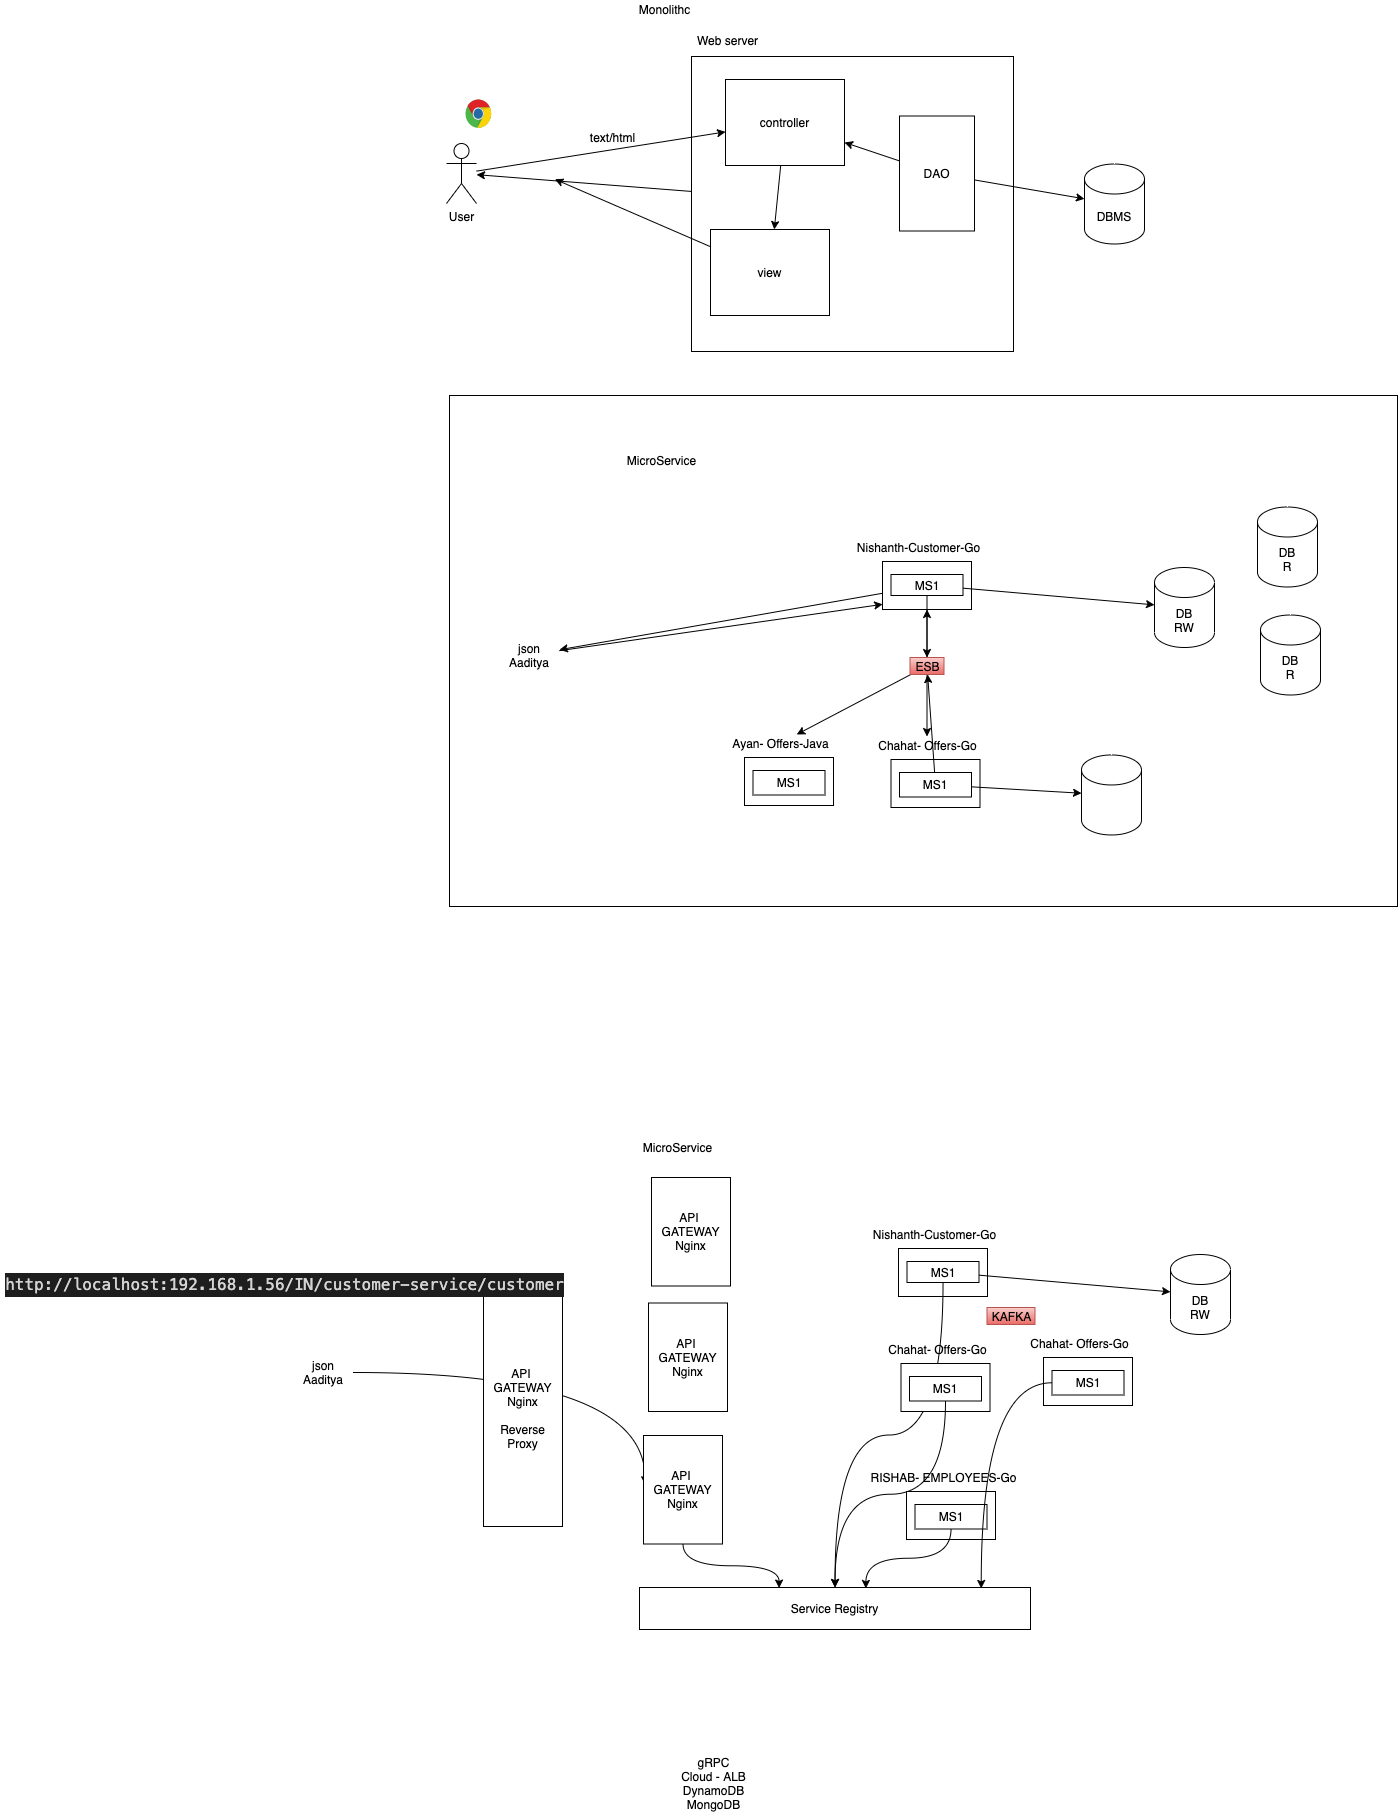

The diagram above was exported from draw.io. Its source (the exported page's mxGraphModel, read from the mxfile embedded in the PNG):
<mxGraphModel dx="1991" dy="930" grid="0" gridSize="10" guides="1" tooltips="1" connect="1" arrows="1" fold="1" page="0" pageScale="1" pageWidth="827" pageHeight="1169" math="0" shadow="0">
  <root>
    <mxCell id="0" />
    <mxCell id="1" parent="0" />
    <mxCell id="67" value="" style="rounded=0;whiteSpace=wrap;html=1;" vertex="1" parent="1">
      <mxGeometry x="-497" y="102" width="948" height="511" as="geometry" />
    </mxCell>
    <mxCell id="2" value="" style="rounded=0;whiteSpace=wrap;html=1;" vertex="1" parent="1">
      <mxGeometry x="-255" y="-237" width="322" height="295" as="geometry" />
    </mxCell>
    <mxCell id="5" style="edgeStyle=none;html=1;" edge="1" parent="1" source="2" target="6">
      <mxGeometry relative="1" as="geometry">
        <mxPoint x="-382.062489827474" y="-114.13330078125" as="targetPoint" />
      </mxGeometry>
    </mxCell>
    <mxCell id="3" value="Monolithc" style="text;html=1;align=center;verticalAlign=middle;resizable=0;points=[];autosize=1;strokeColor=none;fillColor=none;" vertex="1" parent="1">
      <mxGeometry x="-312" y="-293" width="60" height="17" as="geometry" />
    </mxCell>
    <mxCell id="4" value="Web server" style="text;html=1;align=center;verticalAlign=middle;resizable=0;points=[];autosize=1;strokeColor=none;fillColor=none;" vertex="1" parent="1">
      <mxGeometry x="-255" y="-262" width="71" height="17" as="geometry" />
    </mxCell>
    <mxCell id="11" style="edgeStyle=none;html=1;" edge="1" parent="1" source="6" target="10">
      <mxGeometry relative="1" as="geometry" />
    </mxCell>
    <mxCell id="6" value="User" style="shape=umlActor;verticalLabelPosition=bottom;verticalAlign=top;html=1;outlineConnect=0;" vertex="1" parent="1">
      <mxGeometry x="-500.002489827474" y="-150.00330078125" width="30" height="60" as="geometry" />
    </mxCell>
    <mxCell id="7" value="" style="dashed=0;outlineConnect=0;html=1;align=center;labelPosition=center;verticalLabelPosition=bottom;verticalAlign=top;shape=mxgraph.weblogos.chrome" vertex="1" parent="1">
      <mxGeometry x="-481" y="-194" width="26" height="29" as="geometry" />
    </mxCell>
    <mxCell id="8" value="text/html" style="text;html=1;align=center;verticalAlign=middle;resizable=0;points=[];autosize=1;strokeColor=none;fillColor=none;" vertex="1" parent="1">
      <mxGeometry x="-361" y="-165" width="54" height="17" as="geometry" />
    </mxCell>
    <mxCell id="17" style="edgeStyle=none;html=1;" edge="1" parent="1" source="9">
      <mxGeometry relative="1" as="geometry">
        <mxPoint x="-391.6625061035156" y="-114.26664225260413" as="targetPoint" />
      </mxGeometry>
    </mxCell>
    <mxCell id="9" value="view" style="rounded=0;whiteSpace=wrap;html=1;" vertex="1" parent="1">
      <mxGeometry x="-236" y="-64" width="119" height="86" as="geometry" />
    </mxCell>
    <mxCell id="16" style="edgeStyle=none;html=1;" edge="1" parent="1" source="10" target="9">
      <mxGeometry relative="1" as="geometry" />
    </mxCell>
    <mxCell id="10" value="controller" style="rounded=0;whiteSpace=wrap;html=1;" vertex="1" parent="1">
      <mxGeometry x="-221" y="-214" width="119" height="86" as="geometry" />
    </mxCell>
    <mxCell id="13" style="edgeStyle=none;html=1;" edge="1" parent="1" source="12" target="14">
      <mxGeometry relative="1" as="geometry">
        <mxPoint x="122.73755900065112" y="-90.13330078125" as="targetPoint" />
      </mxGeometry>
    </mxCell>
    <mxCell id="15" style="edgeStyle=none;html=1;" edge="1" parent="1" source="12" target="10">
      <mxGeometry relative="1" as="geometry" />
    </mxCell>
    <mxCell id="12" value="DAO" style="rounded=0;whiteSpace=wrap;html=1;" vertex="1" parent="1">
      <mxGeometry x="-47" y="-177.5" width="75" height="115" as="geometry" />
    </mxCell>
    <mxCell id="14" value="DBMS" style="shape=cylinder3;whiteSpace=wrap;html=1;boundedLbl=1;backgroundOutline=1;size=15;" vertex="1" parent="1">
      <mxGeometry x="137.9975590006511" y="-129.50330078125" width="60" height="80" as="geometry" />
    </mxCell>
    <mxCell id="35" style="edgeStyle=none;html=1;" edge="1" parent="1" source="19" target="36">
      <mxGeometry relative="1" as="geometry">
        <mxPoint x="-417.1291402180989" y="361.5" as="targetPoint" />
      </mxGeometry>
    </mxCell>
    <mxCell id="19" value="" style="rounded=0;whiteSpace=wrap;html=1;" vertex="1" parent="1">
      <mxGeometry x="-64" y="268" width="89" height="48" as="geometry" />
    </mxCell>
    <mxCell id="21" value="MicroService" style="text;html=1;align=center;verticalAlign=middle;resizable=0;points=[];autosize=1;strokeColor=none;fillColor=none;" vertex="1" parent="1">
      <mxGeometry x="-324" y="158" width="78" height="17" as="geometry" />
    </mxCell>
    <mxCell id="22" value="Nishanth-Customer-Go" style="text;html=1;align=center;verticalAlign=middle;resizable=0;points=[];autosize=1;strokeColor=none;fillColor=none;" vertex="1" parent="1">
      <mxGeometry x="-94" y="245" width="132" height="17" as="geometry" />
    </mxCell>
    <mxCell id="31" style="edgeStyle=none;html=1;" edge="1" source="33" target="34" parent="1">
      <mxGeometry relative="1" as="geometry">
        <mxPoint x="119.73755900065112" y="360.86669921875" as="targetPoint" />
      </mxGeometry>
    </mxCell>
    <mxCell id="57" style="edgeStyle=none;html=1;" edge="1" parent="1" source="33" target="49">
      <mxGeometry relative="1" as="geometry" />
    </mxCell>
    <mxCell id="33" value="MS1" style="rounded=0;whiteSpace=wrap;html=1;" vertex="1" parent="1">
      <mxGeometry x="-55.5" y="281" width="72" height="21" as="geometry" />
    </mxCell>
    <mxCell id="34" value="DB&lt;br&gt;RW" style="shape=cylinder3;whiteSpace=wrap;html=1;boundedLbl=1;backgroundOutline=1;size=15;" vertex="1" parent="1">
      <mxGeometry x="207.9975590006511" y="273.99669921875" width="60" height="80" as="geometry" />
    </mxCell>
    <mxCell id="62" style="edgeStyle=none;html=1;entryX=0.002;entryY=0.892;entryDx=0;entryDy=0;entryPerimeter=0;" edge="1" parent="1" source="36" target="19">
      <mxGeometry relative="1" as="geometry" />
    </mxCell>
    <mxCell id="36" value="json&lt;br&gt;Aaditya" style="text;html=1;strokeColor=none;fillColor=none;align=center;verticalAlign=middle;whiteSpace=wrap;rounded=0;" vertex="1" parent="1">
      <mxGeometry x="-447.1291402180989" y="346.5" width="60" height="30" as="geometry" />
    </mxCell>
    <mxCell id="46" value="" style="rounded=0;whiteSpace=wrap;html=1;" vertex="1" parent="1">
      <mxGeometry x="-202" y="464" width="89" height="48" as="geometry" />
    </mxCell>
    <mxCell id="47" value="Ayan- Offers-Java" style="text;html=1;align=center;verticalAlign=middle;resizable=0;points=[];autosize=1;strokeColor=none;fillColor=none;" vertex="1" parent="1">
      <mxGeometry x="-219" y="441" width="106" height="17" as="geometry" />
    </mxCell>
    <mxCell id="48" value="MS1" style="rounded=0;whiteSpace=wrap;html=1;" vertex="1" parent="1">
      <mxGeometry x="-193.5" y="477" width="72" height="24.5" as="geometry" />
    </mxCell>
    <mxCell id="58" style="edgeStyle=none;html=1;" edge="1" parent="1" source="49" target="47">
      <mxGeometry relative="1" as="geometry" />
    </mxCell>
    <mxCell id="59" style="edgeStyle=none;html=1;" edge="1" parent="1" source="49" target="55">
      <mxGeometry relative="1" as="geometry" />
    </mxCell>
    <mxCell id="61" style="edgeStyle=none;html=1;" edge="1" parent="1" source="49" target="19">
      <mxGeometry relative="1" as="geometry" />
    </mxCell>
    <mxCell id="49" value="ESB" style="text;html=1;align=center;verticalAlign=middle;resizable=0;points=[];autosize=1;strokeColor=#b85450;fillColor=#f8cecc;gradientColor=#ea6b66;" vertex="1" parent="1">
      <mxGeometry x="-36.5" y="364" width="34" height="17" as="geometry" />
    </mxCell>
    <mxCell id="54" value="" style="rounded=0;whiteSpace=wrap;html=1;" vertex="1" parent="1">
      <mxGeometry x="-55.5" y="466" width="89" height="48" as="geometry" />
    </mxCell>
    <mxCell id="55" value="Chahat- Offers-Go" style="text;html=1;align=center;verticalAlign=middle;resizable=0;points=[];autosize=1;strokeColor=none;fillColor=none;" vertex="1" parent="1">
      <mxGeometry x="-73.5" y="443" width="108" height="17" as="geometry" />
    </mxCell>
    <mxCell id="60" style="edgeStyle=none;html=1;" edge="1" parent="1" source="56" target="49">
      <mxGeometry relative="1" as="geometry" />
    </mxCell>
    <mxCell id="63" style="edgeStyle=none;html=1;" edge="1" parent="1" source="56" target="64">
      <mxGeometry relative="1" as="geometry">
        <mxPoint x="165.00416056315112" y="501.46671549479174" as="targetPoint" />
      </mxGeometry>
    </mxCell>
    <mxCell id="56" value="MS1" style="rounded=0;whiteSpace=wrap;html=1;" vertex="1" parent="1">
      <mxGeometry x="-47" y="479" width="72" height="24.5" as="geometry" />
    </mxCell>
    <mxCell id="64" value="" style="shape=cylinder3;whiteSpace=wrap;html=1;boundedLbl=1;backgroundOutline=1;size=15;" vertex="1" parent="1">
      <mxGeometry x="135.00416056315112" y="461.46671549479174" width="60" height="80" as="geometry" />
    </mxCell>
    <mxCell id="65" value="DB&lt;br&gt;R" style="shape=cylinder3;whiteSpace=wrap;html=1;boundedLbl=1;backgroundOutline=1;size=15;" vertex="1" parent="1">
      <mxGeometry x="310.9975590006511" y="213.49669921875" width="60" height="80" as="geometry" />
    </mxCell>
    <mxCell id="66" value="DB&lt;br&gt;R" style="shape=cylinder3;whiteSpace=wrap;html=1;boundedLbl=1;backgroundOutline=1;size=15;" vertex="1" parent="1">
      <mxGeometry x="313.9975590006511" y="321.49669921875" width="60" height="80" as="geometry" />
    </mxCell>
    <mxCell id="70" value="" style="rounded=0;whiteSpace=wrap;html=1;" vertex="1" parent="1">
      <mxGeometry x="-48" y="955" width="89" height="48" as="geometry" />
    </mxCell>
    <mxCell id="71" value="MicroService" style="text;html=1;align=center;verticalAlign=middle;resizable=0;points=[];autosize=1;strokeColor=none;fillColor=none;" vertex="1" parent="1">
      <mxGeometry x="-308" y="845" width="78" height="17" as="geometry" />
    </mxCell>
    <mxCell id="72" value="Nishanth-Customer-Go" style="text;html=1;align=center;verticalAlign=middle;resizable=0;points=[];autosize=1;strokeColor=none;fillColor=none;" vertex="1" parent="1">
      <mxGeometry x="-78" y="932" width="132" height="17" as="geometry" />
    </mxCell>
    <mxCell id="73" style="edgeStyle=none;html=1;" edge="1" source="75" target="76" parent="1">
      <mxGeometry relative="1" as="geometry">
        <mxPoint x="135.73755900065112" y="1047.86669921875" as="targetPoint" />
      </mxGeometry>
    </mxCell>
    <mxCell id="109" style="edgeStyle=orthogonalEdgeStyle;curved=1;html=1;" edge="1" parent="1" source="75" target="106">
      <mxGeometry relative="1" as="geometry" />
    </mxCell>
    <mxCell id="75" value="MS1" style="rounded=0;whiteSpace=wrap;html=1;" vertex="1" parent="1">
      <mxGeometry x="-39.5" y="968" width="72" height="21" as="geometry" />
    </mxCell>
    <mxCell id="76" value="DB&lt;br&gt;RW" style="shape=cylinder3;whiteSpace=wrap;html=1;boundedLbl=1;backgroundOutline=1;size=15;" vertex="1" parent="1">
      <mxGeometry x="223.9975590006511" y="960.99669921875" width="60" height="80" as="geometry" />
    </mxCell>
    <mxCell id="116" style="edgeStyle=orthogonalEdgeStyle;curved=1;html=1;entryX=0.02;entryY=0.454;entryDx=0;entryDy=0;entryPerimeter=0;" edge="1" parent="1" source="78" target="114">
      <mxGeometry relative="1" as="geometry" />
    </mxCell>
    <mxCell id="78" value="json&lt;br&gt;Aaditya" style="text;html=1;strokeColor=none;fillColor=none;align=center;verticalAlign=middle;whiteSpace=wrap;rounded=0;" vertex="1" parent="1">
      <mxGeometry x="-652.9991402180989" y="1064" width="60" height="30" as="geometry" />
    </mxCell>
    <mxCell id="86" value="" style="rounded=0;whiteSpace=wrap;html=1;" vertex="1" parent="1">
      <mxGeometry x="-45.5" y="1070" width="89" height="48" as="geometry" />
    </mxCell>
    <mxCell id="87" value="Chahat- Offers-Go" style="text;html=1;align=center;verticalAlign=middle;resizable=0;points=[];autosize=1;strokeColor=none;fillColor=none;" vertex="1" parent="1">
      <mxGeometry x="-63.5" y="1047" width="108" height="17" as="geometry" />
    </mxCell>
    <mxCell id="108" style="edgeStyle=orthogonalEdgeStyle;curved=1;html=1;" edge="1" parent="1" source="90" target="106">
      <mxGeometry relative="1" as="geometry" />
    </mxCell>
    <mxCell id="90" value="MS1" style="rounded=0;whiteSpace=wrap;html=1;" vertex="1" parent="1">
      <mxGeometry x="-37" y="1083" width="72" height="24.5" as="geometry" />
    </mxCell>
    <mxCell id="94" value="" style="rounded=0;whiteSpace=wrap;html=1;" vertex="1" parent="1">
      <mxGeometry x="-40" y="1198" width="89" height="48" as="geometry" />
    </mxCell>
    <mxCell id="95" value="RISHAB- EMPLOYEES-Go" style="text;html=1;align=center;verticalAlign=middle;resizable=0;points=[];autosize=1;strokeColor=none;fillColor=none;" vertex="1" parent="1">
      <mxGeometry x="-81" y="1175" width="155" height="17" as="geometry" />
    </mxCell>
    <mxCell id="107" style="edgeStyle=orthogonalEdgeStyle;curved=1;html=1;entryX=0.579;entryY=0.022;entryDx=0;entryDy=0;entryPerimeter=0;" edge="1" parent="1" source="96" target="106">
      <mxGeometry relative="1" as="geometry" />
    </mxCell>
    <mxCell id="96" value="MS1" style="rounded=0;whiteSpace=wrap;html=1;" vertex="1" parent="1">
      <mxGeometry x="-31.5" y="1211" width="72" height="24.5" as="geometry" />
    </mxCell>
    <mxCell id="106" value="Service Registry" style="rounded=0;whiteSpace=wrap;html=1;" vertex="1" parent="1">
      <mxGeometry x="-307" y="1294" width="391" height="42" as="geometry" />
    </mxCell>
    <mxCell id="110" value="" style="rounded=0;whiteSpace=wrap;html=1;" vertex="1" parent="1">
      <mxGeometry x="97" y="1064" width="89" height="48" as="geometry" />
    </mxCell>
    <mxCell id="111" value="Chahat- Offers-Go" style="text;html=1;align=center;verticalAlign=middle;resizable=0;points=[];autosize=1;strokeColor=none;fillColor=none;" vertex="1" parent="1">
      <mxGeometry x="79" y="1041" width="108" height="17" as="geometry" />
    </mxCell>
    <mxCell id="113" style="edgeStyle=orthogonalEdgeStyle;curved=1;html=1;entryX=0.874;entryY=0.022;entryDx=0;entryDy=0;entryPerimeter=0;" edge="1" parent="1" source="112" target="106">
      <mxGeometry relative="1" as="geometry" />
    </mxCell>
    <mxCell id="112" value="MS1" style="rounded=0;whiteSpace=wrap;html=1;" vertex="1" parent="1">
      <mxGeometry x="105.5" y="1077" width="72" height="24.5" as="geometry" />
    </mxCell>
    <mxCell id="115" style="edgeStyle=orthogonalEdgeStyle;curved=1;html=1;entryX=0.357;entryY=0.013;entryDx=0;entryDy=0;entryPerimeter=0;" edge="1" parent="1" source="114" target="106">
      <mxGeometry relative="1" as="geometry" />
    </mxCell>
    <mxCell id="114" value="API&amp;nbsp;&lt;br&gt;GATEWAY&lt;br&gt;Nginx" style="rounded=0;whiteSpace=wrap;html=1;" vertex="1" parent="1">
      <mxGeometry x="-303" y="1142" width="79" height="108.5" as="geometry" />
    </mxCell>
    <mxCell id="117" value="API&amp;nbsp;&lt;br&gt;GATEWAY&lt;br&gt;Nginx" style="rounded=0;whiteSpace=wrap;html=1;" vertex="1" parent="1">
      <mxGeometry x="-298" y="1009.5" width="79" height="108.5" as="geometry" />
    </mxCell>
    <mxCell id="118" value="API&amp;nbsp;&lt;br&gt;GATEWAY&lt;br&gt;Nginx" style="rounded=0;whiteSpace=wrap;html=1;" vertex="1" parent="1">
      <mxGeometry x="-295" y="884" width="79" height="108.5" as="geometry" />
    </mxCell>
    <mxCell id="119" value="API&amp;nbsp;&lt;br&gt;GATEWAY&lt;br&gt;Nginx&lt;br&gt;&lt;br&gt;Reverse Proxy" style="rounded=0;whiteSpace=wrap;html=1;" vertex="1" parent="1">
      <mxGeometry x="-463" y="996" width="79" height="237" as="geometry" />
    </mxCell>
    <mxCell id="120" value="KAFKA" style="text;html=1;align=center;verticalAlign=middle;resizable=0;points=[];autosize=1;strokeColor=#b85450;fillColor=#f8cecc;gradientColor=#ea6b66;" vertex="1" parent="1">
      <mxGeometry x="40.5" y="1014" width="48" height="17" as="geometry" />
    </mxCell>
    <mxCell id="121" value="&lt;div style=&quot;color: rgb(212 , 212 , 212) ; background-color: rgb(30 , 30 , 30) ; font-family: &amp;#34;menlo&amp;#34; , &amp;#34;monaco&amp;#34; , &amp;#34;courier new&amp;#34; , monospace ; font-size: 16px ; line-height: 24px&quot;&gt;http://localhost:192.168.1.56/IN/customer-service/customer&lt;/div&gt;" style="text;html=1;align=center;verticalAlign=middle;resizable=0;points=[];autosize=1;strokeColor=none;fillColor=none;" vertex="1" parent="1">
      <mxGeometry x="-946" y="977" width="568" height="28" as="geometry" />
    </mxCell>
    <mxCell id="122" value="gRPC&lt;br&gt;Cloud - ALB&lt;br&gt;DynamoDB&lt;br&gt;MongoDB" style="text;html=1;align=center;verticalAlign=middle;resizable=0;points=[];autosize=1;strokeColor=none;fillColor=none;" vertex="1" parent="1">
      <mxGeometry x="-270" y="1461" width="74" height="57" as="geometry" />
    </mxCell>
  </root>
</mxGraphModel>